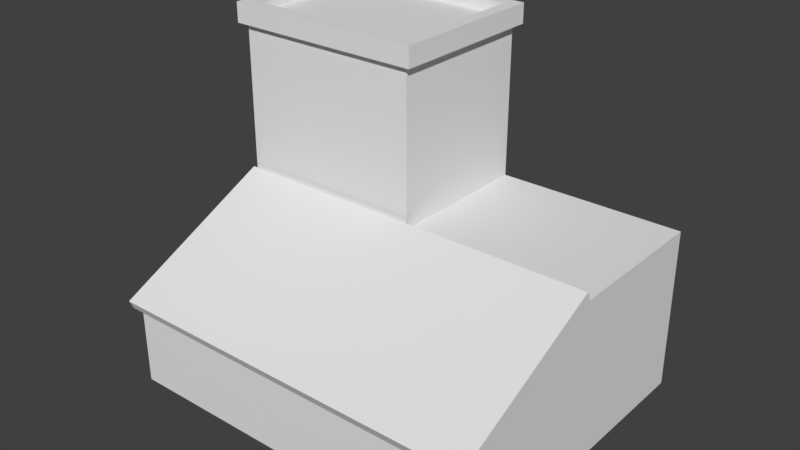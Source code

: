# Source: Building.blend  (saved by Blender 2.79.0; exported with 4.5.12 LTS)
import bpy
from mathutils import Matrix  # noqa: F401  (used for matrix-valued properties, if any)

bpy.ops.wm.read_factory_settings(use_empty=True)
scene = bpy.context.scene
scene.name = 'Scene'

# ---- collections
col_collection_1 = bpy.data.collections.new('Collection 1'); scene.collection.children.link(col_collection_1)

# ---- world
world_world = bpy.data.worlds.new('World'); scene.world = world_world
world_world.color = (0.05088, 0.05088, 0.05088)
world_world.use_sun_shadow = False
world_world.sun_shadow_jitter_overblur = 0.0
world_world.cycles.sampling_method = 'MANUAL'

# ---- meshes
me_cube_003 = bpy.data.meshes.new('Cube.003')
me_cube_003.from_pydata([(1.783, -1.482, 0.4368), (1.783, -1.482, 0.6864), (0.04363, -1.482, 0.6864), (0.04363, -1.482, 0.4368), (-0.04363, -1.482, 0.4368), (-0.04363, -1.482, 0.6864), (-1.783, -1.482, 0.6864), (-1.783, -1.482, 0.4368)], [], [(0, 1, 2, 3), (4, 5, 6, 7)])
me_cube_003.use_remesh_preserve_volume = False
me_cube_003.use_remesh_preserve_attributes = False
me_cube_003.use_mirror_vertex_groups = False
me_cube_003.update()
me_cube_002 = bpy.data.meshes.new('Cube.002')
me_cube_002.from_pydata([(-1.827, -1.572, 0.7597), (1.827, -1.572, 0.7597), (0.0, -1.572, 0.7597), (-1.827, 0.0, 1.521), (1.827, 0.0, 1.521), (0.0, 0.0, 1.521), (1.827, -0.0441, 1.612), (1.827, -1.616, 0.8507), (0.0, -1.616, 0.8507), (-1.827, -1.616, 0.8507), (0.0, -0.0441, 1.612), (-1.827, -0.0441, 1.612)], [], [(5, 2, 0, 3), (4, 1, 2, 5), (10, 11, 9, 8), (6, 10, 8, 7), (3, 0, 9, 11), (2, 1, 7, 8), (1, 4, 6, 7), (4, 5, 10, 6), (0, 2, 8, 9), (5, 3, 11, 10)])
me_cube_002.use_remesh_preserve_volume = False
me_cube_002.use_remesh_preserve_attributes = False
me_cube_002.use_mirror_vertex_groups = False
me_cube_002.update()
me_cube_001 = bpy.data.meshes.new('Cube.001')
me_cube_001.from_pydata([(-1.827, 0.1009, 1.229), (-1.827, 0.1009, 1.421), (-1.827, 1.381, 1.421), (-1.827, 1.381, 1.229), (0.1009, 1.482, 1.229), (0.1009, 1.482, 1.421), (1.726, 1.482, 1.421), (1.726, 1.482, 1.229), (-1.726, 1.482, 1.229), (-1.726, 1.482, 1.421), (-0.1009, 1.482, 1.421), (-0.1009, 1.482, 1.229), (-1.827, 1.381, 2.606), (-1.827, 0.1009, 2.606), (-1.827, 0.1009, 2.896), (-1.827, 1.381, 2.896), (1.827, 1.381, 1.229), (1.827, 1.381, 1.421), (1.827, 0.1009, 1.421), (1.827, 0.1009, 1.229), (-0.1009, 1.482, 2.606), (-1.726, 1.482, 2.606), (-1.726, 1.482, 2.896), (-0.1009, 1.482, 2.896), (0.0, 0.1009, 2.606), (0.0, 1.381, 2.606), (0.0, 1.381, 2.896), (0.0, 0.1009, 2.896), (-1.726, 0.0, 2.606), (-0.1009, 0.0, 2.606), (-0.1009, 0.0, 2.896), (-1.726, 0.0, 2.896), (-1.726, 0.0, 1.622), (-0.1009, 0.0, 1.622), (-0.1009, 0.0, 1.913), (-1.726, 0.0, 1.913), (-1.726, 0.0, 2.114), (-0.1009, 0.0, 2.114), (-0.1009, 0.0, 2.404), (-1.726, 0.0, 2.404), (0.0, 0.1009, 1.622), (0.0, 1.381, 1.622), (0.0, 1.381, 1.913), (0.0, 0.1009, 1.913), (0.0, 0.1009, 2.114), (0.0, 1.381, 2.114), (0.0, 1.381, 2.404), (0.0, 0.1009, 2.404), (-0.1009, 1.482, 1.622), (-1.726, 1.482, 1.622), (-1.726, 1.482, 1.913), (-0.1009, 1.482, 1.913), (-0.1009, 1.482, 2.114), (-1.726, 1.482, 2.114), (-1.726, 1.482, 2.404), (-0.1009, 1.482, 2.404), (-1.827, 1.381, 1.622), (-1.827, 0.1009, 1.622), (-1.827, 0.1009, 1.913), (-1.827, 1.381, 1.913), (-1.827, 1.381, 2.114), (-1.827, 0.1009, 2.114), (-1.827, 0.1009, 2.404), (-1.827, 1.381, 2.404), (1.827, 1.381, 0.866), (1.827, 1.381, 1.027), (1.827, 0.1009, 1.027), (1.827, 0.1009, 0.866), (-1.726, 1.482, 0.866), (-1.726, 1.482, 1.027), (-0.1009, 1.482, 1.027), (-0.1009, 1.482, 0.866), (0.1009, 1.482, 0.866), (0.1009, 1.482, 1.027), (1.726, 1.482, 1.027), (1.726, 1.482, 0.866), (-1.827, 0.1009, 0.866), (-1.827, 0.1009, 1.027), (-1.827, 1.381, 1.027), (-1.827, 1.381, 0.866)], [], [(0, 1, 2, 3), (4, 5, 6, 7), (8, 9, 10, 11), (12, 13, 14, 15), (16, 17, 18, 19), (20, 21, 22, 23), (24, 25, 26, 27), (28, 29, 30, 31), (32, 33, 34, 35), (36, 37, 38, 39), (40, 41, 42, 43), (44, 45, 46, 47), (48, 49, 50, 51), (52, 53, 54, 55), (56, 57, 58, 59), (60, 61, 62, 63), (64, 65, 66, 67), (68, 69, 70, 71), (72, 73, 74, 75), (76, 77, 78, 79)])
me_cube_001.use_remesh_preserve_volume = False
me_cube_001.use_remesh_preserve_attributes = False
me_cube_001.use_mirror_vertex_groups = False
me_cube_001.update()
me_cube = bpy.data.meshes.new('Cube')
me_cube.from_pydata([(-1.827, -1.482, -0.04766), (-1.827, -1.482, 0.8032), (-1.827, 1.482, -0.04766), (-1.827, 1.482, 1.521), (1.827, -1.482, -0.04766), (1.827, -1.482, 0.8032), (1.827, 1.482, -0.04766), (1.827, 1.482, 1.521), (0.0, 1.482, -0.04766), (0.0, 1.482, 1.521), (0.0, -1.482, -0.04766), (0.0, -1.482, 0.8032), (-1.827, 0.0, -0.04766), (-1.827, 0.0, 1.521), (1.827, 0.0, -0.04766), (1.827, 0.0, 1.521), (0.0, 0.0, 1.521), (0.0, 0.0, -0.04766), (-1.827, 0.0, 2.997), (-1.827, 1.482, 2.997), (0.0, 1.482, 2.997), (0.0, 0.0, 2.997), (-1.827, 0.0, 2.013), (-1.827, 0.0, 2.505), (-1.827, 1.482, 2.505), (-1.827, 1.482, 2.013), (0.0, 1.482, 2.505), (0.0, 1.482, 2.013), (0.0, 0.0, 2.505), (0.0, 0.0, 2.013), (-1.827, -1.482, 0.73), (-1.827, 1.482, 1.128), (1.827, 1.482, 1.128), (1.827, -1.482, 0.73), (0.0, -1.482, 0.73), (0.0, 1.482, 1.128), (1.827, 0.0, 1.128), (-1.827, 0.0, 1.128), (-1.827, 1.482, 0.7652), (1.827, 1.482, 0.7652), (1.827, -1.482, 0.3931), (0.0, -1.482, 0.3931), (0.0, 1.482, 0.7652), (1.827, 0.0, 0.7652), (-1.827, 0.0, 0.7652), (-1.827, -1.482, 0.3931), (-1.898, -0.05826, 2.997), (-1.898, 1.54, 2.997), (0.07181, 1.54, 2.997), (0.07181, -0.05826, 2.997), (-1.777, 0.06355, 3.19), (-1.777, 1.418, 3.19), (-0.05, 1.418, 3.19), (-0.05, 0.06355, 3.19), (-1.898, -0.05826, 3.19), (-1.898, 1.54, 3.19), (0.07181, 1.54, 3.19), (0.07181, -0.05826, 3.19), (-1.779, 0.06686, 3.082), (-1.779, 1.422, 3.082), (-0.0521, 1.422, 3.082), (-0.0521, 0.06686, 3.082), (-1.827, 0.1009, 1.229), (-1.827, 0.1009, 1.421), (-1.827, 1.381, 1.421), (-1.827, 1.381, 1.229), (0.1009, 1.482, 1.229), (0.1009, 1.482, 1.421), (1.726, 1.482, 1.421), (1.726, 1.482, 1.229), (-1.726, 1.482, 1.229), (-1.726, 1.482, 1.421), (-0.1009, 1.482, 1.421), (-0.1009, 1.482, 1.229), (-1.827, 1.381, 2.606), (-1.827, 0.1009, 2.606), (-1.827, 0.1009, 2.896), (-1.827, 1.381, 2.896), (1.827, 1.381, 1.229), (1.827, 1.381, 1.421), (1.827, 0.1009, 1.421), (1.827, 0.1009, 1.229), (-0.1009, 1.482, 2.606), (-1.726, 1.482, 2.606), (-1.726, 1.482, 2.896), (-0.1009, 1.482, 2.896), (0.0, 0.1009, 2.606), (0.0, 1.381, 2.606), (0.0, 1.381, 2.896), (0.0, 0.1009, 2.896), (-1.726, 0.0, 2.606), (-0.1009, 0.0, 2.606), (-0.1009, 0.0, 2.896), (-1.726, 0.0, 2.896), (-1.726, 0.0, 1.622), (-0.1009, 0.0, 1.622), (-0.1009, 0.0, 1.913), (-1.726, 0.0, 1.913), (-1.726, 0.0, 2.114), (-0.1009, 0.0, 2.114), (-0.1009, 0.0, 2.404), (-1.726, 0.0, 2.404), (0.0, 0.1009, 1.622), (0.0, 1.381, 1.622), (0.0, 1.381, 1.913), (0.0, 0.1009, 1.913), (0.0, 0.1009, 2.114), (0.0, 1.381, 2.114), (0.0, 1.381, 2.404), (0.0, 0.1009, 2.404), (-0.1009, 1.482, 1.622), (-1.726, 1.482, 1.622), (-1.726, 1.482, 1.913), (-0.1009, 1.482, 1.913), (-0.1009, 1.482, 2.114), (-1.726, 1.482, 2.114), (-1.726, 1.482, 2.404), (-0.1009, 1.482, 2.404), (-1.827, 1.381, 1.622), (-1.827, 0.1009, 1.622), (-1.827, 0.1009, 1.913), (-1.827, 1.381, 1.913), (-1.827, 1.381, 2.114), (-1.827, 0.1009, 2.114), (-1.827, 0.1009, 2.404), (-1.827, 1.381, 2.404), (1.827, 1.381, 0.866), (1.827, 1.381, 1.027), (1.827, 0.1009, 1.027), (1.827, 0.1009, 0.866), (-1.726, 1.482, 0.866), (-1.726, 1.482, 1.027), (-0.1009, 1.482, 1.027), (-0.1009, 1.482, 0.866), (0.1009, 1.482, 0.866), (0.1009, 1.482, 1.027), (1.726, 1.482, 1.027), (1.726, 1.482, 0.866), (-1.827, 0.1009, 0.866), (-1.827, 0.1009, 1.027), (-1.827, 1.381, 1.027), (-1.827, 1.381, 0.866), (1.783, -1.482, 0.4368), (1.783, -1.482, 0.6864), (0.04363, -1.482, 0.6864), (0.04363, -1.482, 0.4368), (-0.04363, -1.482, 0.4368), (-0.04363, -1.482, 0.6864), (-1.783, -1.482, 0.6864), (-1.783, -1.482, 0.4368)], [], [(36, 15, 5, 33), (34, 11, 1, 30), (17, 14, 4, 10), (12, 17, 10, 0), (33, 5, 11, 34), (2, 8, 17, 12), (7, 9, 16, 15), (8, 6, 14, 17), (30, 1, 13, 37), (18, 21, 49, 46), (45, 30, 37, 44), (43, 36, 33, 40), (12, 44, 38, 2), (8, 42, 39, 6), (14, 43, 40, 4), (10, 41, 45, 0), (4, 40, 41, 10), (2, 38, 42, 8), (6, 39, 43, 14), (0, 45, 44, 12), (49, 48, 56, 57), (20, 19, 47, 48), (21, 20, 48, 49), (19, 18, 46, 47), (53, 52, 60, 61), (47, 46, 54, 55), (46, 49, 57, 54), (48, 47, 55, 56), (50, 51, 55, 54), (51, 52, 56, 55), (52, 53, 57, 56), (53, 50, 54, 57), (60, 59, 58, 61), (51, 50, 58, 59), (50, 53, 61, 58), (52, 51, 59, 60), (37, 13, 63, 62), (13, 3, 64, 63), (3, 31, 65, 64), (31, 37, 62, 65), (35, 9, 67, 66), (9, 7, 68, 67), (7, 32, 69, 68), (32, 35, 66, 69), (31, 3, 71, 70), (3, 9, 72, 71), (9, 35, 73, 72), (35, 31, 70, 73), (24, 23, 75, 74), (23, 18, 76, 75), (18, 19, 77, 76), (19, 24, 74, 77), (32, 7, 79, 78), (7, 15, 80, 79), (15, 36, 81, 80), (36, 32, 78, 81), (26, 24, 83, 82), (24, 19, 84, 83), (19, 20, 85, 84), (20, 26, 82, 85), (28, 26, 87, 86), (26, 20, 88, 87), (20, 21, 89, 88), (21, 28, 86, 89), (23, 28, 91, 90), (28, 21, 92, 91), (21, 18, 93, 92), (18, 23, 90, 93), (13, 16, 95, 94), (16, 29, 96, 95), (29, 22, 97, 96), (22, 13, 94, 97), (22, 29, 99, 98), (29, 28, 100, 99), (28, 23, 101, 100), (23, 22, 98, 101), (16, 9, 103, 102), (9, 27, 104, 103), (27, 29, 105, 104), (29, 16, 102, 105), (29, 27, 107, 106), (27, 26, 108, 107), (26, 28, 109, 108), (28, 29, 106, 109), (9, 3, 111, 110), (3, 25, 112, 111), (25, 27, 113, 112), (27, 9, 110, 113), (27, 25, 115, 114), (25, 24, 116, 115), (24, 26, 117, 116), (26, 27, 114, 117), (3, 13, 119, 118), (13, 22, 120, 119), (22, 25, 121, 120), (25, 3, 118, 121), (25, 22, 123, 122), (22, 23, 124, 123), (23, 24, 125, 124), (24, 25, 122, 125), (39, 32, 127, 126), (32, 36, 128, 127), (36, 43, 129, 128), (43, 39, 126, 129), (38, 31, 131, 130), (31, 35, 132, 131), (35, 42, 133, 132), (42, 38, 130, 133), (42, 35, 135, 134), (35, 32, 136, 135), (32, 39, 137, 136), (39, 42, 134, 137), (44, 37, 139, 138), (37, 31, 140, 139), (31, 38, 141, 140), (38, 44, 138, 141), (40, 33, 143, 142), (33, 34, 144, 143), (34, 41, 145, 144), (41, 40, 142, 145), (41, 34, 147, 146), (34, 30, 148, 147), (30, 45, 149, 148), (45, 41, 146, 149)])
me_cube.use_remesh_preserve_volume = False
me_cube.use_remesh_preserve_attributes = False
me_cube.use_mirror_vertex_groups = False
me_cube.update()

# ---- objects
ob_cube_003 = bpy.data.objects.new('Cube.003', me_cube_003)
ob_cube_002 = bpy.data.objects.new('Cube.002', me_cube_002)
ob_cube_001 = bpy.data.objects.new('Cube.001', me_cube_001)
ob_cube = bpy.data.objects.new('Cube', me_cube)

# ---- transforms, parenting, visibility, modifiers, constraints
ob_cube_003.location = (0.0, 0.0, 0.0)
ob_cube_003.lineart.crease_threshold = 0.0
ob_cube_002.location = (0.0, 0.0, 0.0)
ob_cube_002.lineart.crease_threshold = 0.0
ob_cube_001.location = (0.0, 0.0, 0.0)
ob_cube_001.lineart.crease_threshold = 0.0
ob_cube.location = (0.0, 0.0, 0.0)
ob_cube.lineart.crease_threshold = 0.0

# ---- collection membership
col_collection_1.objects.link(ob_cube_003)
col_collection_1.objects.link(ob_cube_002)
col_collection_1.objects.link(ob_cube_001)
col_collection_1.objects.link(ob_cube)

# ---- scene / render settings (as saved in the file)
scene.frame_start = 1; scene.frame_end = 250; scene.frame_set(1)
scene.render.engine = 'BLENDER_EEVEE_NEXT'
scene.render.resolution_percentage = 50
scene.render.dither_intensity = 0.0
scene.cycles.use_denoising = False
scene.cycles.samples = 128
scene.cycles.sampling_pattern = 'TABULATED_SOBOL'
scene.cycles.use_adaptive_sampling = False
scene.cycles.use_light_tree = False
scene.cycles.blur_glossy = 0.0
scene.cycles.sample_clamp_indirect = 0.0
scene.view_settings.view_transform = 'Standard'
bpy.context.view_layer.update()

# ---- added for rendering (the .blend has no active camera and no usable light): camera, sun
cam_auto = bpy.data.cameras.new('AutoCamera')
cam_auto.lens = 50.0
cam_auto.sensor_width = 36.0
cam_auto.clip_end = 1000.0
ob_auto_camera = bpy.data.objects.new('AutoCamera', cam_auto)
scene.collection.objects.link(ob_auto_camera)
ob_auto_camera.location = (5.38422, -6.542, 5.90725)
ob_auto_camera.rotation_euler = (1.09748, -7.21219e-08, 0.694738)
scene.camera = ob_auto_camera
light_auto_sun = bpy.data.lights.new('AutoSun', 'SUN')
light_auto_sun.energy = 3.0
light_auto_sun.angle = 0.0523599
ob_auto_sun = bpy.data.objects.new('AutoSun', light_auto_sun)
scene.collection.objects.link(ob_auto_sun)
ob_auto_sun.rotation_euler = (0.872665, 0.174533, 0.523599)
bpy.context.view_layer.update()
